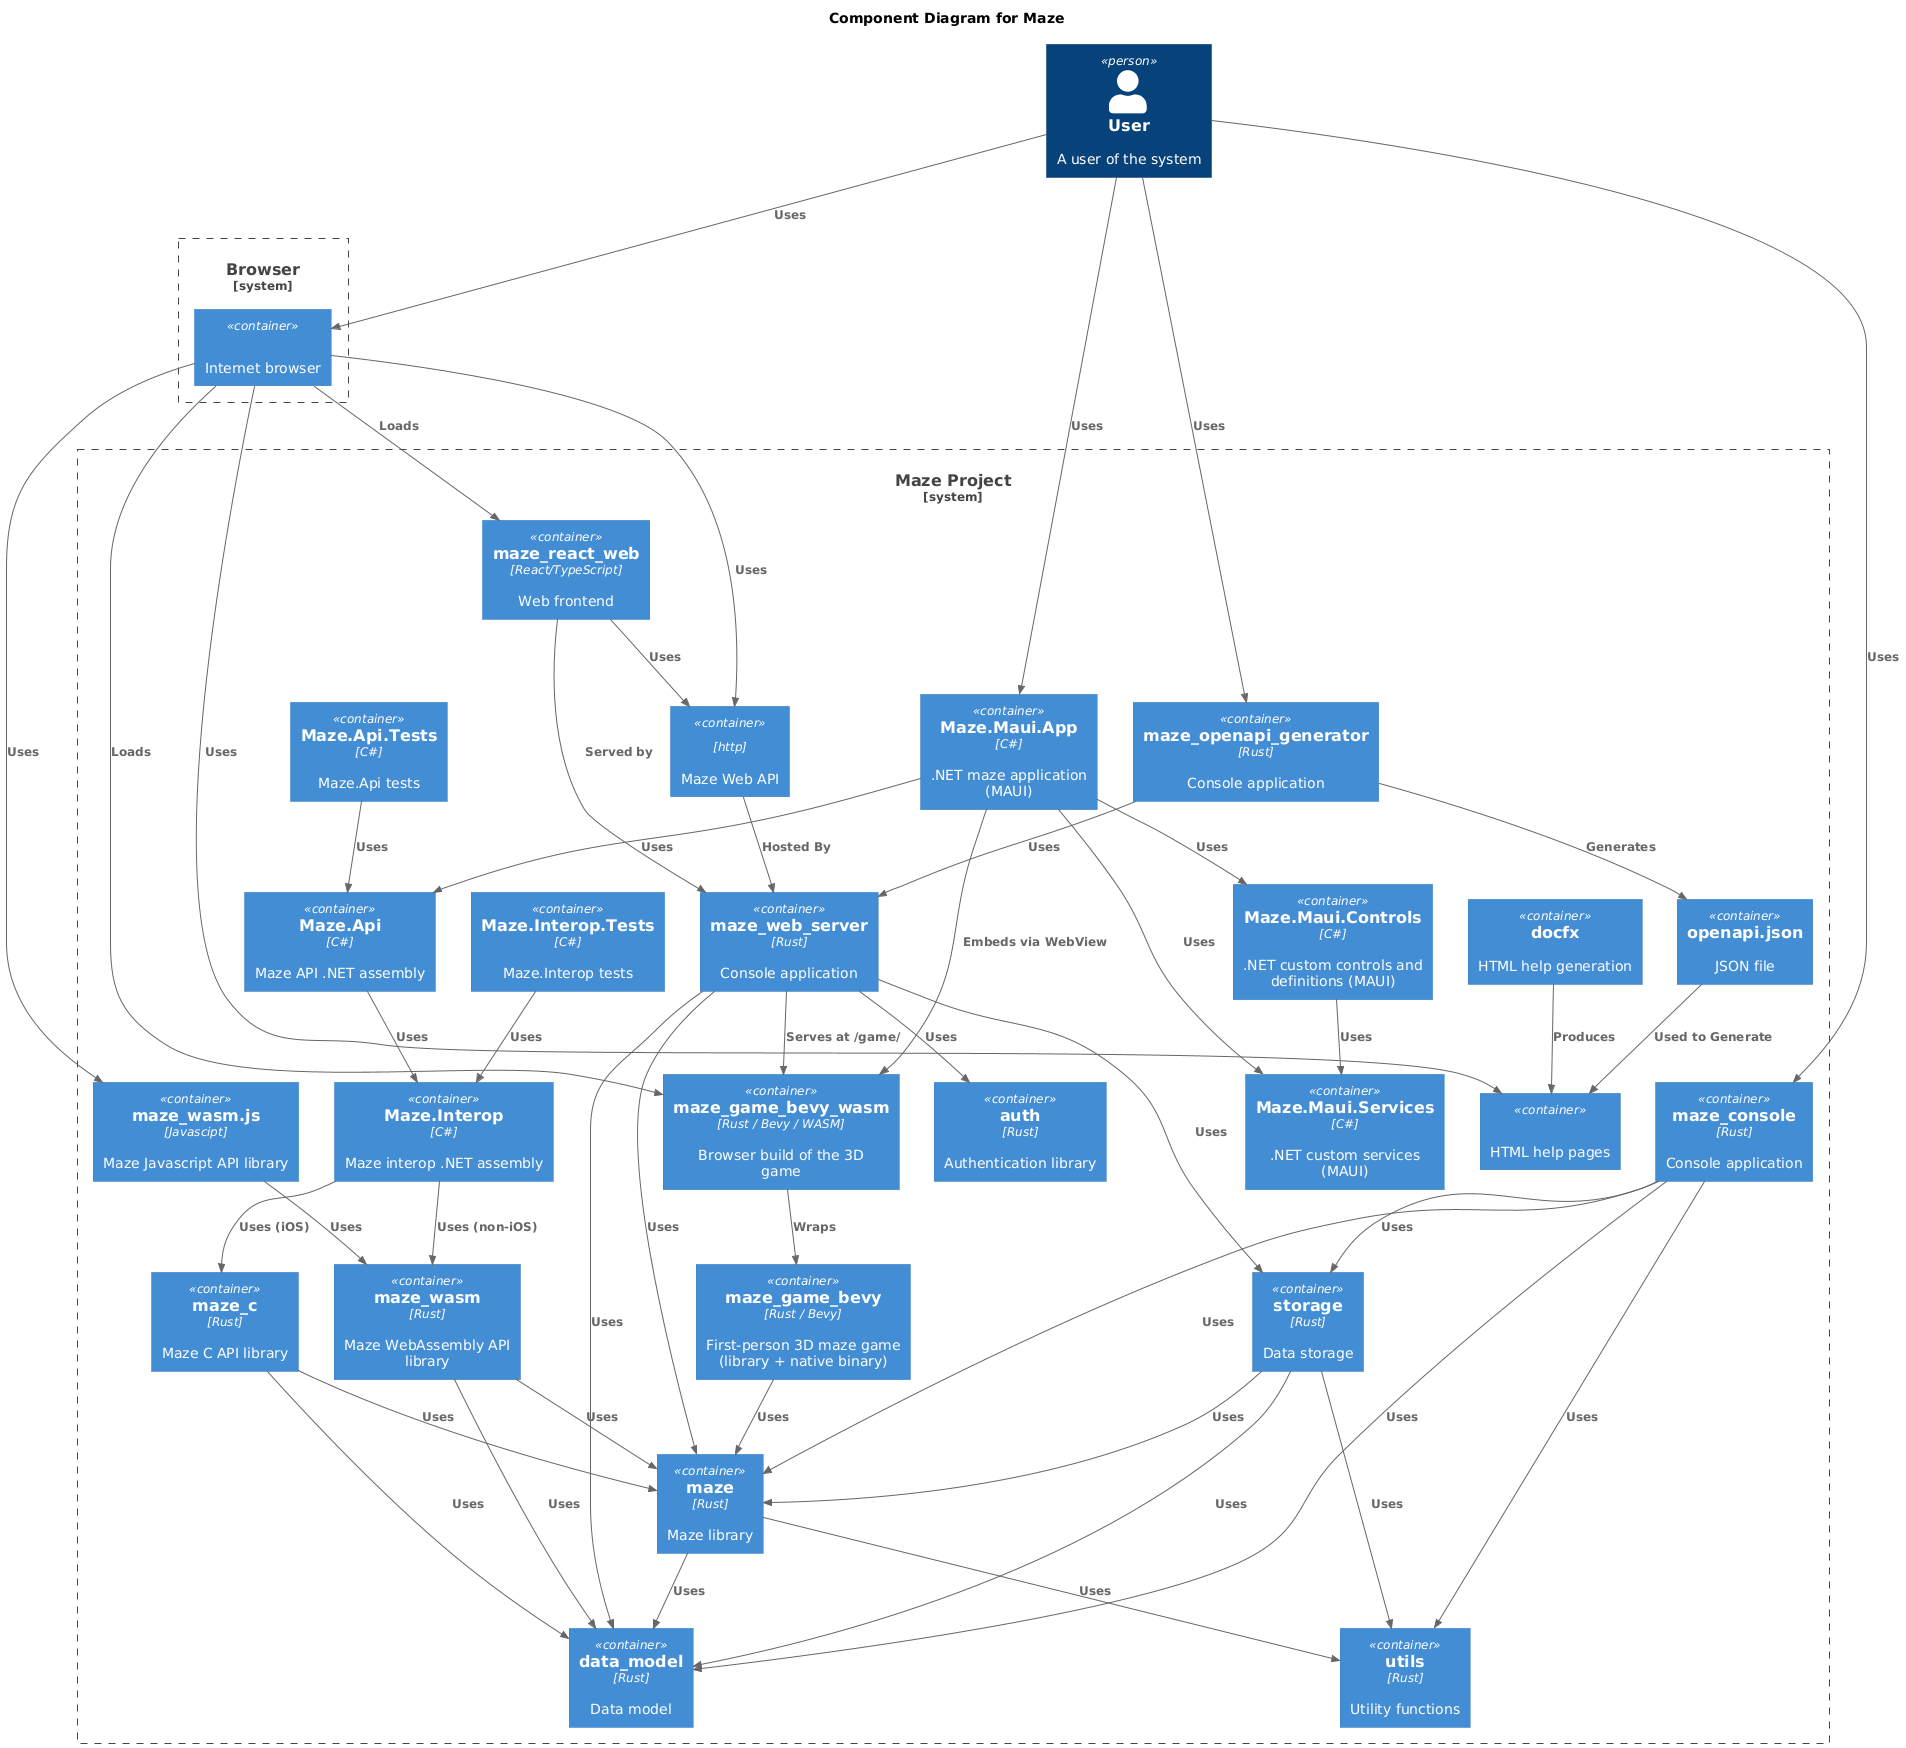

The diagram above was rendered by PlantUML. Its source (embedded in the PNG):
@startuml components

!include https://raw.githubusercontent.com/plantuml-stdlib/C4-PlantUML/master/C4_Container.puml

title Component Diagram for Maze

Person(user, "User", "A user of the system")

System_Boundary(c1, "Browser") {
    Container(browser, "", "", "Internet browser")
}

System_Boundary(c2, "Maze Project") {
    Container(html_help, "", "", "HTML help pages")
    Container(auth, "auth", "Rust", "Authentication library")
    Container(data_model, "data_model", "Rust", "Data model")
    Container(docfx, "docfx", "", "HTML help generation")
    Container(maze, "maze", "Rust", "Maze library")
    Container(maze_game_bevy, "maze_game_bevy", "Rust / Bevy", "First-person 3D maze game (library + native binary)")
    Container(maze_game_bevy_wasm, "maze_game_bevy_wasm", "Rust / Bevy / WASM", "Browser build of the 3D game")
    Container(maze_maui_app_net, "Maze.Maui.App", "C#", ".NET maze application (MAUI)")
    Container(maze_maui_controls_net, "Maze.Maui.Controls", "C#", ".NET custom controls and definitions (MAUI)")
    Container(maze_maui_services_net, "Maze.Maui.Services", "C#", ".NET custom services (MAUI)")
    Container(maze_api_net_tests, "Maze.Api.Tests", "C#", "Maze.Api tests")
    Container(maze_api_net, "Maze.Api", "C#", "Maze API .NET assembly")
    Container(maze_interop_net_tests, "Maze.Interop.Tests", "C#", "Maze.Interop tests")
    Container(maze_interop_net, "Maze.Interop", "C#", "Maze interop .NET assembly")
    Container(maze_react_web, "maze_react_web", "React/TypeScript", "Web frontend")
    Container(maze_wasm_js, "maze_wasm.js", "Javascipt", "Maze Javascript API library")
    Container(maze_wasm, "maze_wasm", "Rust", "Maze WebAssembly API library")
    Container(maze_c, "maze_c", "Rust", "Maze C API library")
    Container(maze_console, "maze_console", "Rust", "Console application")
    Container(maze_web_api, "", "http", "Maze Web API")
    Container(maze_web_server, "maze_web_server", "Rust", "Console application")
    Container(maze_openapi_generator, "maze_openapi_generator", "Rust", "Console application")
    Container(openapi_json, "openapi.json", "", "JSON file")
    Container(storage, "storage", "Rust", "Data storage")
    Container(utils, "utils", "Rust", "Utility functions")
}

Rel(user, browser, "Uses")
Rel(browser, html_help, "Uses")
Rel(browser, maze_wasm_js, "Uses")
Rel(docfx, html_help, "Produces")
Rel(user, maze_console, "Uses")
Rel(maze_console, data_model, "Uses")
Rel(maze_console, maze, "Uses")
Rel(maze_console, storage, "Uses")
Rel(maze_console, utils, "Uses")
Rel(browser, maze_react_web, "Loads")
Rel(maze_react_web, maze_web_api, "Uses")
Rel(maze_react_web, maze_web_server, "Served by")
Rel(browser, maze_web_api, "Uses")
Rel(maze_web_api, maze_web_server, "Hosted By")
Rel(maze_web_server, auth, "Uses")
Rel(maze_web_server, data_model, "Uses")
Rel(maze_web_server, maze, "Uses")
Rel(maze_web_server, storage, "Uses")
Rel(user, maze_openapi_generator, "Uses")
Rel(maze_openapi_generator, maze_web_server, "Uses")
Rel(maze_openapi_generator, openapi_json, "Generates")
Rel(openapi_json, html_help, "Used to Generate")
Rel(user, maze_maui_app_net, "Uses")
Rel(maze_maui_app_net, maze_maui_controls_net, "Uses")
Rel(maze_maui_app_net, maze_maui_services_net, "Uses")
Rel(maze_maui_app_net, maze_api_net, "Uses")
Rel(maze_maui_controls_net, maze_maui_services_net, "Uses")
Rel(maze_api_net_tests, maze_api_net, "Uses")
Rel(maze_api_net, maze_interop_net, "Uses")
Rel(maze_interop_net_tests, maze_interop_net, "Uses")
Rel(maze_interop_net, maze_wasm, "Uses (non-iOS)")
Rel(maze_interop_net, maze_c, "Uses (iOS)")
Rel(maze_wasm_js, maze_wasm, "Uses")
Rel(maze_wasm, data_model, "Uses")
Rel(maze_wasm, maze, "Uses")
Rel(maze_c, data_model, "Uses")
Rel(maze_c, maze, "Uses")
Rel(storage, data_model, "Uses")
Rel(storage, maze, "Uses")
Rel(storage, utils, "Uses")
Rel(maze, data_model, "Uses")
Rel(maze, utils, "Uses")
Rel(maze_game_bevy, maze, "Uses")
Rel(maze_game_bevy_wasm, maze_game_bevy, "Wraps")
Rel(maze_web_server, maze_game_bevy_wasm, "Serves at /game/")
Rel(browser, maze_game_bevy_wasm, "Loads")
Rel(maze_maui_app_net, maze_game_bevy_wasm, "Embeds via WebView")

@enduml